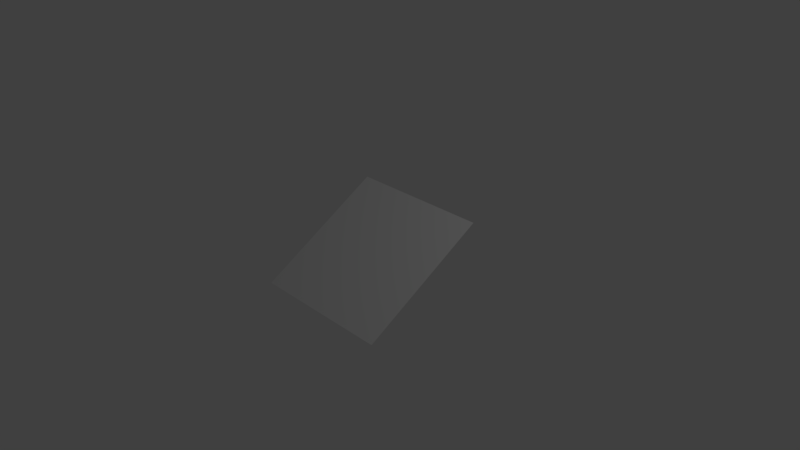 # Source: perspective_test.blend  (saved by Blender 2.79.0; exported with 4.5.12 LTS)
import bpy
from mathutils import Matrix  # noqa: F401  (used for matrix-valued properties, if any)

bpy.ops.wm.read_factory_settings(use_empty=True)
scene = bpy.context.scene
scene.name = 'Scene'

# ---- collections
col_collection_1 = bpy.data.collections.new('Collection 1'); scene.collection.children.link(col_collection_1)

# ---- materials (node trees are filled in below, after node groups)
mat_material = bpy.data.materials.new('Material')
mat_material.alpha_threshold = 0.0
mat_material.use_transparent_shadow = False
mat_material.roughness = 0.5
mat_material.line_color = (0.0, 0.0, 0.0, 1.0)

# ---- material node trees

# ---- world
world_world = bpy.data.worlds.new('World'); scene.world = world_world
world_world.color = (0.05088, 0.05088, 0.05088)
world_world.use_sun_shadow = False
world_world.sun_shadow_jitter_overblur = 0.0
world_world.cycles.sampling_method = 'MANUAL'

# ---- cameras
cam_camera = bpy.data.cameras.new('Camera')
cam_camera.clip_end = 100.0
cam_camera.lens = 35.0
cam_camera.sensor_width = 32.0
cam_camera.sensor_height = 18.0
cam_camera.ortho_scale = 7.314
cam_camera.dof.focus_distance = 0.0
cam_camera.dof.aperture_fstop = 128.0

# ---- lights
light_lamp = bpy.data.lights.new('Lamp', 'POINT')
light_lamp.transmission_factor = 0.0
light_lamp.cutoff_distance = 30.0
light_lamp.energy = 100.0
light_lamp.shadow_buffer_clip_start = 1.001
light_lamp.shadow_soft_size = 0.1
light_lamp.shadow_maximum_resolution = 0.006
light_lamp.use_absolute_resolution = True

# ---- meshes
me_cube = bpy.data.meshes.new('Cube')
me_cube.from_pydata([(1.0, 0.8591, 0.5118), (1.0, -0.8591, -0.5118), (-1.0, -0.8591, -0.5118), (-1.0, 0.8591, 0.5118)], [], [(0, 3, 2, 1)])
me_cube.materials.append(mat_material)
me_cube.use_remesh_preserve_volume = False
me_cube.use_remesh_preserve_attributes = False
me_cube.use_mirror_vertex_groups = False
me_cube.update()

# ---- objects
ob_cube = bpy.data.objects.new('Cube', me_cube)
ob_lamp = bpy.data.objects.new('Lamp', light_lamp)
ob_camera = bpy.data.objects.new('Camera', cam_camera)

# ---- transforms, parenting, visibility, modifiers, constraints
ob_cube.location = (2.98e-08, 1.043e-07, 0.0)
ob_cube.lock_rotations_4d = False
ob_cube.empty_display_type = 'ARROWS'
ob_cube.lineart.crease_threshold = 0.0
ob_lamp.location = (4.076, 1.005, 5.904)
ob_lamp.rotation_euler = (0.6503, 0.05522, 1.866)
ob_lamp.lock_rotations_4d = False
ob_lamp.empty_display_type = 'ARROWS'
ob_lamp.color = (0.0, 0.0, 0.0, 0.0)
ob_lamp.lineart.crease_threshold = 0.0
ob_camera.location = (7.481, -6.508, 5.344)
ob_camera.rotation_euler = (1.109, 0.0, 0.8149)
ob_camera.lock_rotations_4d = False
ob_camera.empty_display_type = 'ARROWS'
ob_camera.color = (0.0, 0.0, 0.0, 0.0)
ob_camera.display_type = 'WIRE'
ob_camera.lineart.crease_threshold = 0.0

# ---- collection membership
col_collection_1.objects.link(ob_cube)
col_collection_1.objects.link(ob_lamp)
col_collection_1.objects.link(ob_camera)

# ---- scene / render settings (as saved in the file)
scene.camera = ob_camera
scene.frame_start = 1; scene.frame_end = 250; scene.frame_set(1)
scene.render.engine = 'BLENDER_EEVEE_NEXT'
scene.render.resolution_percentage = 50
scene.render.dither_intensity = 0.0
scene.cycles.use_denoising = False
scene.cycles.samples = 128
scene.cycles.sampling_pattern = 'TABULATED_SOBOL'
scene.cycles.use_adaptive_sampling = False
scene.cycles.use_light_tree = False
scene.cycles.blur_glossy = 0.0
scene.cycles.sample_clamp_indirect = 0.0
scene.view_settings.view_transform = 'Standard'
bpy.context.view_layer.update()
